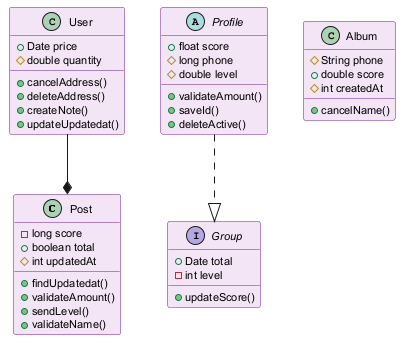

The diagram above was rendered by PlantUML. Its source (embedded in the PNG):
@startuml
skinparam backgroundColor #FFFFFF
skinparam classBackgroundColor #F3E5F5
skinparam classBorderColor #6A1B9A
skinparam defaultFontSize 11
class Post {
  -long score
  +boolean total
  #int updatedAt
  +findUpdatedat()
  +validateAmount()
  +sendLevel()
  +validateName()
}
interface Group {
  +Date total
  -int level
  +updateScore()
}
abstract class Profile {
  +float score
  #long phone
  #double level
  +validateAmount()
  +saveId()
  +deleteActive()
}
class Album {
  #String phone
  +double score
  #int createdAt
  +cancelName()
}
class User {
  +Date price
  #double quantity
  +cancelAddress()
  +deleteAddress()
  +createNote()
  +updateUpdatedat()
}
Profile ..|> Group
User --* Post
@enduml